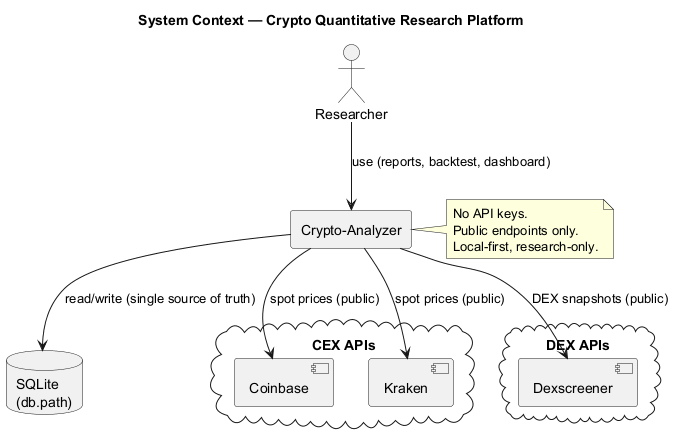

The diagram above was rendered by PlantUML. Its source (embedded in the PNG):
@startuml architecture_context
title System Context — Crypto Quantitative Research Platform

actor "Researcher" as User
rectangle "Crypto-Analyzer" as App

cloud "CEX APIs" {
  [Coinbase] as Coinbase
  [Kraken] as Kraken
}

cloud "DEX APIs" {
  [Dexscreener] as Dexscreener
}

database "SQLite\n(db.path)" as DB

User --> App : use (reports, backtest, dashboard)
App --> Coinbase : spot prices (public)
App --> Kraken : spot prices (public)
App --> Dexscreener : DEX snapshots (public)
App --> DB : read/write (single source of truth)

note right of App
  No API keys.
  Public endpoints only.
  Local-first, research-only.
end note

@enduml